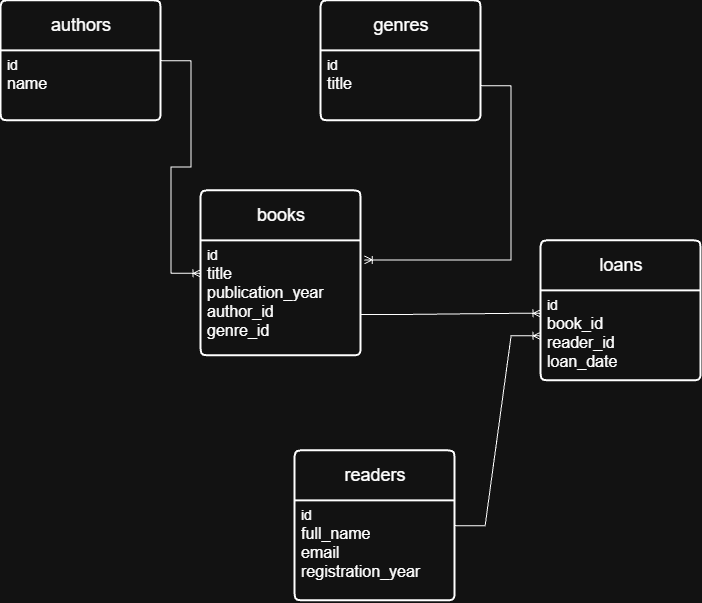

The diagram above was exported from draw.io. Its source (the exported page's mxGraphModel, read from the mxfile embedded in the PNG):
<mxGraphModel dx="1264" dy="804" grid="1" gridSize="10" guides="1" tooltips="1" connect="1" arrows="1" fold="1" page="1" pageScale="1" pageWidth="827" pageHeight="1169" math="0" shadow="0">
  <root>
    <mxCell id="0" />
    <mxCell id="1" parent="0" />
    <mxCell id="sLDuS0B06A1UoSs61XKw-1" parent="1" style="swimlane;childLayout=stackLayout;horizontal=1;startSize=50;horizontalStack=0;rounded=1;fontSize=14;fontStyle=0;strokeWidth=2;resizeParent=0;resizeLast=1;shadow=0;dashed=0;align=center;arcSize=4;whiteSpace=wrap;html=1;" value="&lt;font style=&quot;font-size: 18px;&quot;&gt;genres&lt;/font&gt;" vertex="1">
      <mxGeometry height="120" width="160" x="360" y="210" as="geometry" />
    </mxCell>
    <mxCell id="sLDuS0B06A1UoSs61XKw-2" parent="sLDuS0B06A1UoSs61XKw-1" style="align=left;strokeColor=none;fillColor=none;spacingLeft=4;spacingRight=4;fontSize=12;verticalAlign=top;resizable=0;rotatable=0;part=1;html=1;whiteSpace=wrap;" value="&lt;font style=&quot;font-size: 14px;&quot;&gt;id&lt;/font&gt;&lt;div&gt;&lt;font size=&quot;3&quot;&gt;title&lt;/font&gt;&lt;/div&gt;" vertex="1">
      <mxGeometry height="70" width="160" y="50" as="geometry" />
    </mxCell>
    <mxCell id="sLDuS0B06A1UoSs61XKw-3" parent="1" style="swimlane;childLayout=stackLayout;horizontal=1;startSize=50;horizontalStack=0;rounded=1;fontSize=14;fontStyle=0;strokeWidth=2;resizeParent=0;resizeLast=1;shadow=0;dashed=0;align=center;arcSize=4;whiteSpace=wrap;html=1;" value="&lt;font style=&quot;font-size: 18px;&quot;&gt;authors&lt;/font&gt;" vertex="1">
      <mxGeometry height="120" width="160" x="40" y="210" as="geometry" />
    </mxCell>
    <mxCell id="sLDuS0B06A1UoSs61XKw-4" parent="sLDuS0B06A1UoSs61XKw-3" style="align=left;strokeColor=none;fillColor=none;spacingLeft=4;spacingRight=4;fontSize=12;verticalAlign=top;resizable=0;rotatable=0;part=1;html=1;whiteSpace=wrap;" value="&lt;font style=&quot;font-size: 14px;&quot;&gt;id&lt;/font&gt;&lt;div&gt;&lt;font size=&quot;3&quot;&gt;name&lt;/font&gt;&lt;/div&gt;" vertex="1">
      <mxGeometry height="70" width="160" y="50" as="geometry" />
    </mxCell>
    <mxCell id="sLDuS0B06A1UoSs61XKw-5" parent="1" style="swimlane;childLayout=stackLayout;horizontal=1;startSize=50;horizontalStack=0;rounded=1;fontSize=14;fontStyle=0;strokeWidth=2;resizeParent=0;resizeLast=1;shadow=0;dashed=0;align=center;arcSize=4;whiteSpace=wrap;html=1;" value="&lt;font style=&quot;font-size: 18px;&quot;&gt;readers&lt;/font&gt;" vertex="1">
      <mxGeometry height="150" width="160" x="334" y="660" as="geometry" />
    </mxCell>
    <mxCell id="sLDuS0B06A1UoSs61XKw-6" parent="sLDuS0B06A1UoSs61XKw-5" style="align=left;strokeColor=none;fillColor=none;spacingLeft=4;spacingRight=4;fontSize=12;verticalAlign=top;resizable=0;rotatable=0;part=1;html=1;whiteSpace=wrap;" value="&lt;font style=&quot;font-size: 14px;&quot;&gt;id&lt;/font&gt;&lt;div&gt;&lt;font size=&quot;3&quot;&gt;full_name&lt;/font&gt;&lt;/div&gt;&lt;div&gt;&lt;font size=&quot;3&quot;&gt;email&lt;/font&gt;&lt;/div&gt;&lt;div&gt;&lt;font size=&quot;3&quot;&gt;registration_year&lt;/font&gt;&lt;/div&gt;" vertex="1">
      <mxGeometry height="100" width="160" y="50" as="geometry" />
    </mxCell>
    <mxCell id="sLDuS0B06A1UoSs61XKw-7" parent="1" style="swimlane;childLayout=stackLayout;horizontal=1;startSize=50;horizontalStack=0;rounded=1;fontSize=14;fontStyle=0;strokeWidth=2;resizeParent=0;resizeLast=1;shadow=0;dashed=0;align=center;arcSize=4;whiteSpace=wrap;html=1;" value="&lt;font style=&quot;font-size: 18px;&quot;&gt;books&lt;/font&gt;" vertex="1">
      <mxGeometry height="165" width="160" x="240" y="400" as="geometry" />
    </mxCell>
    <mxCell id="sLDuS0B06A1UoSs61XKw-8" parent="sLDuS0B06A1UoSs61XKw-7" style="align=left;strokeColor=none;fillColor=none;spacingLeft=4;spacingRight=4;fontSize=12;verticalAlign=top;resizable=0;rotatable=0;part=1;html=1;whiteSpace=wrap;" value="&lt;font style=&quot;font-size: 14px;&quot;&gt;id&lt;/font&gt;&lt;div&gt;&lt;font size=&quot;3&quot;&gt;title&lt;/font&gt;&lt;/div&gt;&lt;div&gt;&lt;font size=&quot;3&quot;&gt;publication_year&lt;/font&gt;&lt;/div&gt;&lt;div&gt;&lt;font size=&quot;3&quot;&gt;author_id&lt;/font&gt;&lt;/div&gt;&lt;div&gt;&lt;font size=&quot;3&quot;&gt;genre_id&lt;/font&gt;&lt;/div&gt;" vertex="1">
      <mxGeometry height="115" width="160" y="50" as="geometry" />
    </mxCell>
    <mxCell id="sLDuS0B06A1UoSs61XKw-9" parent="1" style="swimlane;childLayout=stackLayout;horizontal=1;startSize=50;horizontalStack=0;rounded=1;fontSize=14;fontStyle=0;strokeWidth=2;resizeParent=0;resizeLast=1;shadow=0;dashed=0;align=center;arcSize=4;whiteSpace=wrap;html=1;" value="&lt;font style=&quot;font-size: 18px;&quot;&gt;loans&lt;/font&gt;" vertex="1">
      <mxGeometry height="140" width="160" x="580" y="450" as="geometry" />
    </mxCell>
    <mxCell id="sLDuS0B06A1UoSs61XKw-10" parent="sLDuS0B06A1UoSs61XKw-9" style="align=left;strokeColor=none;fillColor=none;spacingLeft=4;spacingRight=4;fontSize=12;verticalAlign=top;resizable=0;rotatable=0;part=1;html=1;whiteSpace=wrap;" value="&lt;font style=&quot;font-size: 14px;&quot;&gt;id&lt;/font&gt;&lt;div&gt;&lt;font size=&quot;3&quot;&gt;book_id&lt;/font&gt;&lt;/div&gt;&lt;div&gt;&lt;font size=&quot;3&quot;&gt;reader_id&lt;/font&gt;&lt;/div&gt;&lt;div&gt;&lt;font size=&quot;3&quot;&gt;loan_date&lt;/font&gt;&lt;/div&gt;" vertex="1">
      <mxGeometry height="90" width="160" y="50" as="geometry" />
    </mxCell>
    <mxCell id="sLDuS0B06A1UoSs61XKw-13" edge="1" parent="1" source="sLDuS0B06A1UoSs61XKw-3" style="edgeStyle=entityRelationEdgeStyle;fontSize=12;html=1;endArrow=ERoneToMany;rounded=0;" target="sLDuS0B06A1UoSs61XKw-7" value="">
      <mxGeometry height="100" relative="1" width="100" as="geometry">
        <mxPoint x="310" y="510" as="sourcePoint" />
        <mxPoint x="410" y="410" as="targetPoint" />
      </mxGeometry>
    </mxCell>
    <mxCell id="sLDuS0B06A1UoSs61XKw-14" edge="1" parent="1" source="sLDuS0B06A1UoSs61XKw-2" style="edgeStyle=entityRelationEdgeStyle;fontSize=12;html=1;endArrow=ERoneToMany;rounded=0;entryX=1.02;entryY=0.166;entryDx=0;entryDy=0;entryPerimeter=0;" target="sLDuS0B06A1UoSs61XKw-8" value="">
      <mxGeometry height="100" relative="1" width="100" as="geometry">
        <mxPoint x="310" y="510" as="sourcePoint" />
        <mxPoint x="410" y="410" as="targetPoint" />
      </mxGeometry>
    </mxCell>
    <mxCell id="sLDuS0B06A1UoSs61XKw-15" edge="1" parent="1" source="sLDuS0B06A1UoSs61XKw-5" style="edgeStyle=entityRelationEdgeStyle;fontSize=12;html=1;endArrow=ERoneToMany;rounded=0;entryX=0;entryY=0.5;entryDx=0;entryDy=0;" target="sLDuS0B06A1UoSs61XKw-10" value="">
      <mxGeometry height="100" relative="1" width="100" as="geometry">
        <mxPoint x="310" y="510" as="sourcePoint" />
        <mxPoint x="410" y="410" as="targetPoint" />
      </mxGeometry>
    </mxCell>
    <mxCell id="sLDuS0B06A1UoSs61XKw-16" edge="1" parent="1" source="sLDuS0B06A1UoSs61XKw-7" style="edgeStyle=entityRelationEdgeStyle;fontSize=12;html=1;endArrow=ERoneToMany;rounded=0;exitX=1;exitY=0.75;exitDx=0;exitDy=0;entryX=0;entryY=0.25;entryDx=0;entryDy=0;" target="sLDuS0B06A1UoSs61XKw-10" value="">
      <mxGeometry height="100" relative="1" width="100" as="geometry">
        <mxPoint x="310" y="510" as="sourcePoint" />
        <mxPoint x="600" y="550" as="targetPoint" />
      </mxGeometry>
    </mxCell>
  </root>
</mxGraphModel>